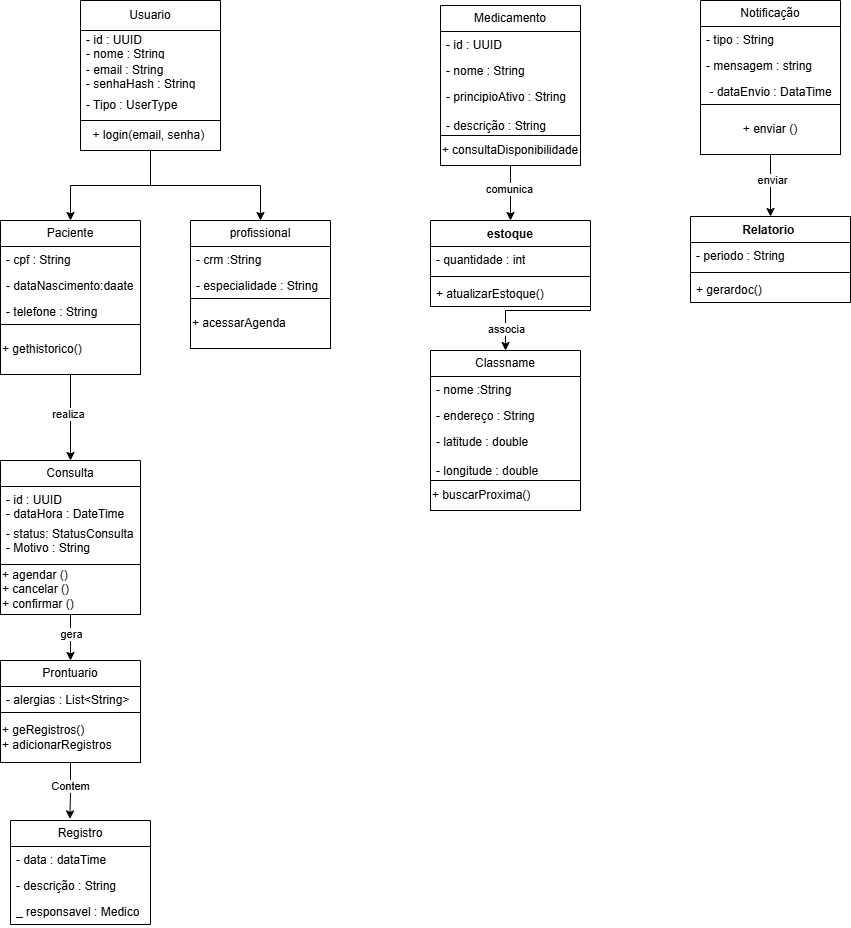

The diagram above was exported from draw.io. Its source (the exported page's mxGraphModel, read from the mxfile embedded in the PNG):
<mxGraphModel dx="2283" dy="1193" grid="1" gridSize="10" guides="1" tooltips="1" connect="1" arrows="1" fold="1" page="1" pageScale="1" pageWidth="827" pageHeight="1169" math="0" shadow="0">
  <root>
    <mxCell id="0" />
    <mxCell id="1" parent="0" />
    <mxCell id="TJ5151SgALch-ht3ztA4-1" value="Usuario" style="swimlane;fontStyle=0;childLayout=stackLayout;horizontal=1;startSize=30;horizontalStack=0;resizeParent=1;resizeParentMax=0;resizeLast=0;collapsible=1;marginBottom=0;whiteSpace=wrap;html=1;" vertex="1" parent="1">
      <mxGeometry x="110" y="50" width="140" height="120" as="geometry" />
    </mxCell>
    <mxCell id="TJ5151SgALch-ht3ztA4-2" value="- id : UUID&lt;div&gt;- nome : String&lt;/div&gt;" style="text;strokeColor=none;fillColor=none;align=left;verticalAlign=middle;spacingLeft=4;spacingRight=4;overflow=hidden;points=[[0,0.5],[1,0.5]];portConstraint=eastwest;rotatable=0;whiteSpace=wrap;html=1;" vertex="1" parent="TJ5151SgALch-ht3ztA4-1">
      <mxGeometry y="30" width="140" height="30" as="geometry" />
    </mxCell>
    <mxCell id="TJ5151SgALch-ht3ztA4-3" value="- email : String&lt;div&gt;- senhaHash : String&lt;/div&gt;" style="text;strokeColor=none;fillColor=none;align=left;verticalAlign=middle;spacingLeft=4;spacingRight=4;overflow=hidden;points=[[0,0.5],[1,0.5]];portConstraint=eastwest;rotatable=0;whiteSpace=wrap;html=1;" vertex="1" parent="TJ5151SgALch-ht3ztA4-1">
      <mxGeometry y="60" width="140" height="30" as="geometry" />
    </mxCell>
    <mxCell id="TJ5151SgALch-ht3ztA4-4" value="- Tipo : UserType" style="text;strokeColor=none;fillColor=none;align=left;verticalAlign=middle;spacingLeft=4;spacingRight=4;overflow=hidden;points=[[0,0.5],[1,0.5]];portConstraint=eastwest;rotatable=0;whiteSpace=wrap;html=1;" vertex="1" parent="TJ5151SgALch-ht3ztA4-1">
      <mxGeometry y="90" width="140" height="30" as="geometry" />
    </mxCell>
    <mxCell id="TJ5151SgALch-ht3ztA4-12" style="edgeStyle=orthogonalEdgeStyle;rounded=0;orthogonalLoop=1;jettySize=auto;html=1;entryX=0.5;entryY=0;entryDx=0;entryDy=0;" edge="1" parent="1" source="TJ5151SgALch-ht3ztA4-5" target="TJ5151SgALch-ht3ztA4-6">
      <mxGeometry relative="1" as="geometry" />
    </mxCell>
    <mxCell id="TJ5151SgALch-ht3ztA4-26" style="edgeStyle=orthogonalEdgeStyle;rounded=0;orthogonalLoop=1;jettySize=auto;html=1;entryX=0.5;entryY=0;entryDx=0;entryDy=0;" edge="1" parent="1" source="TJ5151SgALch-ht3ztA4-5" target="TJ5151SgALch-ht3ztA4-21">
      <mxGeometry relative="1" as="geometry" />
    </mxCell>
    <mxCell id="TJ5151SgALch-ht3ztA4-5" value="+ login(email, senha)&amp;nbsp;" style="rounded=0;whiteSpace=wrap;html=1;" vertex="1" parent="1">
      <mxGeometry x="110" y="170" width="140" height="30" as="geometry" />
    </mxCell>
    <mxCell id="TJ5151SgALch-ht3ztA4-6" value="Paciente" style="swimlane;fontStyle=0;childLayout=stackLayout;horizontal=1;startSize=26;fillColor=none;horizontalStack=0;resizeParent=1;resizeParentMax=0;resizeLast=0;collapsible=1;marginBottom=0;whiteSpace=wrap;html=1;" vertex="1" parent="1">
      <mxGeometry x="30" y="270" width="140" height="154" as="geometry" />
    </mxCell>
    <mxCell id="TJ5151SgALch-ht3ztA4-7" value="- cpf : String" style="text;strokeColor=none;fillColor=none;align=left;verticalAlign=top;spacingLeft=4;spacingRight=4;overflow=hidden;rotatable=0;points=[[0,0.5],[1,0.5]];portConstraint=eastwest;whiteSpace=wrap;html=1;" vertex="1" parent="TJ5151SgALch-ht3ztA4-6">
      <mxGeometry y="26" width="140" height="26" as="geometry" />
    </mxCell>
    <mxCell id="TJ5151SgALch-ht3ztA4-8" value="- dataNascimento:daate" style="text;strokeColor=none;fillColor=none;align=left;verticalAlign=top;spacingLeft=4;spacingRight=4;overflow=hidden;rotatable=0;points=[[0,0.5],[1,0.5]];portConstraint=eastwest;whiteSpace=wrap;html=1;" vertex="1" parent="TJ5151SgALch-ht3ztA4-6">
      <mxGeometry y="52" width="140" height="26" as="geometry" />
    </mxCell>
    <mxCell id="TJ5151SgALch-ht3ztA4-9" value="- telefone : String" style="text;strokeColor=none;fillColor=none;align=left;verticalAlign=top;spacingLeft=4;spacingRight=4;overflow=hidden;rotatable=0;points=[[0,0.5],[1,0.5]];portConstraint=eastwest;whiteSpace=wrap;html=1;" vertex="1" parent="TJ5151SgALch-ht3ztA4-6">
      <mxGeometry y="78" width="140" height="26" as="geometry" />
    </mxCell>
    <mxCell id="TJ5151SgALch-ht3ztA4-11" value="+ gethistorico()" style="html=1;whiteSpace=wrap;align=left;" vertex="1" parent="TJ5151SgALch-ht3ztA4-6">
      <mxGeometry y="104" width="140" height="50" as="geometry" />
    </mxCell>
    <mxCell id="TJ5151SgALch-ht3ztA4-21" value="profissional" style="swimlane;fontStyle=0;childLayout=stackLayout;horizontal=1;startSize=26;fillColor=none;horizontalStack=0;resizeParent=1;resizeParentMax=0;resizeLast=0;collapsible=1;marginBottom=0;whiteSpace=wrap;html=1;" vertex="1" parent="1">
      <mxGeometry x="220" y="270" width="140" height="128" as="geometry" />
    </mxCell>
    <mxCell id="TJ5151SgALch-ht3ztA4-22" value="- crm :String&amp;nbsp;" style="text;strokeColor=none;fillColor=none;align=left;verticalAlign=top;spacingLeft=4;spacingRight=4;overflow=hidden;rotatable=0;points=[[0,0.5],[1,0.5]];portConstraint=eastwest;whiteSpace=wrap;html=1;" vertex="1" parent="TJ5151SgALch-ht3ztA4-21">
      <mxGeometry y="26" width="140" height="26" as="geometry" />
    </mxCell>
    <mxCell id="TJ5151SgALch-ht3ztA4-23" value="- especialidade : String" style="text;strokeColor=none;fillColor=none;align=left;verticalAlign=top;spacingLeft=4;spacingRight=4;overflow=hidden;rotatable=0;points=[[0,0.5],[1,0.5]];portConstraint=eastwest;whiteSpace=wrap;html=1;" vertex="1" parent="TJ5151SgALch-ht3ztA4-21">
      <mxGeometry y="52" width="140" height="26" as="geometry" />
    </mxCell>
    <mxCell id="TJ5151SgALch-ht3ztA4-25" value="+ acessarAgenda" style="html=1;whiteSpace=wrap;align=left;" vertex="1" parent="TJ5151SgALch-ht3ztA4-21">
      <mxGeometry y="78" width="140" height="50" as="geometry" />
    </mxCell>
    <mxCell id="TJ5151SgALch-ht3ztA4-43" style="edgeStyle=orthogonalEdgeStyle;rounded=0;orthogonalLoop=1;jettySize=auto;html=1;exitX=0.5;exitY=1;exitDx=0;exitDy=0;entryX=0.5;entryY=0;entryDx=0;entryDy=0;" edge="1" parent="1" source="TJ5151SgALch-ht3ztA4-27" target="TJ5151SgALch-ht3ztA4-32">
      <mxGeometry relative="1" as="geometry" />
    </mxCell>
    <mxCell id="TJ5151SgALch-ht3ztA4-44" value="gera" style="edgeLabel;html=1;align=center;verticalAlign=middle;resizable=0;points=[];" vertex="1" connectable="0" parent="TJ5151SgALch-ht3ztA4-43">
      <mxGeometry x="-0.1532" relative="1" as="geometry">
        <mxPoint y="-1" as="offset" />
      </mxGeometry>
    </mxCell>
    <mxCell id="TJ5151SgALch-ht3ztA4-27" value="Consulta" style="swimlane;fontStyle=0;childLayout=stackLayout;horizontal=1;startSize=26;fillColor=none;horizontalStack=0;resizeParent=1;resizeParentMax=0;resizeLast=0;collapsible=1;marginBottom=0;whiteSpace=wrap;html=1;" vertex="1" parent="1">
      <mxGeometry x="30" y="510" width="140" height="154" as="geometry" />
    </mxCell>
    <mxCell id="TJ5151SgALch-ht3ztA4-28" value="- id : UUID&amp;nbsp;&lt;div&gt;- dataHora : DateTime&lt;/div&gt;" style="text;strokeColor=none;fillColor=none;align=left;verticalAlign=top;spacingLeft=4;spacingRight=4;overflow=hidden;rotatable=0;points=[[0,0.5],[1,0.5]];portConstraint=eastwest;whiteSpace=wrap;html=1;" vertex="1" parent="TJ5151SgALch-ht3ztA4-27">
      <mxGeometry y="26" width="140" height="34" as="geometry" />
    </mxCell>
    <mxCell id="TJ5151SgALch-ht3ztA4-29" value="- status: StatusConsulta&lt;div&gt;- Motivo : String&lt;/div&gt;" style="text;strokeColor=none;fillColor=none;align=left;verticalAlign=top;spacingLeft=4;spacingRight=4;overflow=hidden;rotatable=0;points=[[0,0.5],[1,0.5]];portConstraint=eastwest;whiteSpace=wrap;html=1;" vertex="1" parent="TJ5151SgALch-ht3ztA4-27">
      <mxGeometry y="60" width="140" height="44" as="geometry" />
    </mxCell>
    <mxCell id="TJ5151SgALch-ht3ztA4-31" value="+ agendar ()&lt;div&gt;+ cancelar ()&lt;/div&gt;&lt;div&gt;+ confirmar ()&lt;/div&gt;" style="html=1;whiteSpace=wrap;align=left;" vertex="1" parent="TJ5151SgALch-ht3ztA4-27">
      <mxGeometry y="104" width="140" height="50" as="geometry" />
    </mxCell>
    <mxCell id="TJ5151SgALch-ht3ztA4-32" value="Prontuario" style="swimlane;fontStyle=0;childLayout=stackLayout;horizontal=1;startSize=26;fillColor=none;horizontalStack=0;resizeParent=1;resizeParentMax=0;resizeLast=0;collapsible=1;marginBottom=0;whiteSpace=wrap;html=1;" vertex="1" parent="1">
      <mxGeometry x="30" y="710" width="140" height="52" as="geometry" />
    </mxCell>
    <mxCell id="TJ5151SgALch-ht3ztA4-33" value="- alergias : List&amp;lt;String&amp;gt;" style="text;strokeColor=none;fillColor=none;align=left;verticalAlign=top;spacingLeft=4;spacingRight=4;overflow=hidden;rotatable=0;points=[[0,0.5],[1,0.5]];portConstraint=eastwest;whiteSpace=wrap;html=1;" vertex="1" parent="TJ5151SgALch-ht3ztA4-32">
      <mxGeometry y="26" width="140" height="26" as="geometry" />
    </mxCell>
    <mxCell id="TJ5151SgALch-ht3ztA4-36" value="+ geRegistros()&lt;div&gt;+ adicionarRegistros&lt;/div&gt;" style="html=1;whiteSpace=wrap;align=left;" vertex="1" parent="1">
      <mxGeometry x="30" y="762" width="140" height="50" as="geometry" />
    </mxCell>
    <mxCell id="TJ5151SgALch-ht3ztA4-37" value="Registro" style="swimlane;fontStyle=0;childLayout=stackLayout;horizontal=1;startSize=26;fillColor=none;horizontalStack=0;resizeParent=1;resizeParentMax=0;resizeLast=0;collapsible=1;marginBottom=0;whiteSpace=wrap;html=1;" vertex="1" parent="1">
      <mxGeometry x="40" y="870" width="140" height="104" as="geometry" />
    </mxCell>
    <mxCell id="TJ5151SgALch-ht3ztA4-38" value="- data : dataTime" style="text;strokeColor=none;fillColor=none;align=left;verticalAlign=top;spacingLeft=4;spacingRight=4;overflow=hidden;rotatable=0;points=[[0,0.5],[1,0.5]];portConstraint=eastwest;whiteSpace=wrap;html=1;" vertex="1" parent="TJ5151SgALch-ht3ztA4-37">
      <mxGeometry y="26" width="140" height="26" as="geometry" />
    </mxCell>
    <mxCell id="TJ5151SgALch-ht3ztA4-39" value="- descrição : String" style="text;strokeColor=none;fillColor=none;align=left;verticalAlign=top;spacingLeft=4;spacingRight=4;overflow=hidden;rotatable=0;points=[[0,0.5],[1,0.5]];portConstraint=eastwest;whiteSpace=wrap;html=1;" vertex="1" parent="TJ5151SgALch-ht3ztA4-37">
      <mxGeometry y="52" width="140" height="26" as="geometry" />
    </mxCell>
    <mxCell id="TJ5151SgALch-ht3ztA4-40" value="_ responsavel : Medico" style="text;strokeColor=none;fillColor=none;align=left;verticalAlign=top;spacingLeft=4;spacingRight=4;overflow=hidden;rotatable=0;points=[[0,0.5],[1,0.5]];portConstraint=eastwest;whiteSpace=wrap;html=1;" vertex="1" parent="TJ5151SgALch-ht3ztA4-37">
      <mxGeometry y="78" width="140" height="26" as="geometry" />
    </mxCell>
    <mxCell id="TJ5151SgALch-ht3ztA4-41" style="edgeStyle=orthogonalEdgeStyle;rounded=0;orthogonalLoop=1;jettySize=auto;html=1;entryX=0.424;entryY=-0.015;entryDx=0;entryDy=0;entryPerimeter=0;" edge="1" parent="1" source="TJ5151SgALch-ht3ztA4-36" target="TJ5151SgALch-ht3ztA4-37">
      <mxGeometry relative="1" as="geometry" />
    </mxCell>
    <mxCell id="TJ5151SgALch-ht3ztA4-42" value="Contem" style="edgeLabel;html=1;align=center;verticalAlign=middle;resizable=0;points=[];" vertex="1" connectable="0" parent="TJ5151SgALch-ht3ztA4-41">
      <mxGeometry x="-0.2312" y="-1" relative="1" as="geometry">
        <mxPoint y="1" as="offset" />
      </mxGeometry>
    </mxCell>
    <mxCell id="TJ5151SgALch-ht3ztA4-45" style="edgeStyle=orthogonalEdgeStyle;rounded=0;orthogonalLoop=1;jettySize=auto;html=1;entryX=0.5;entryY=0;entryDx=0;entryDy=0;" edge="1" parent="1" source="TJ5151SgALch-ht3ztA4-11" target="TJ5151SgALch-ht3ztA4-27">
      <mxGeometry relative="1" as="geometry" />
    </mxCell>
    <mxCell id="TJ5151SgALch-ht3ztA4-46" value="realiza" style="edgeLabel;html=1;align=center;verticalAlign=middle;resizable=0;points=[];" vertex="1" connectable="0" parent="TJ5151SgALch-ht3ztA4-45">
      <mxGeometry x="-0.1174" y="-3" relative="1" as="geometry">
        <mxPoint y="1" as="offset" />
      </mxGeometry>
    </mxCell>
    <mxCell id="TJ5151SgALch-ht3ztA4-47" value="Medicamento" style="swimlane;fontStyle=0;childLayout=stackLayout;horizontal=1;startSize=26;fillColor=none;horizontalStack=0;resizeParent=1;resizeParentMax=0;resizeLast=0;collapsible=1;marginBottom=0;whiteSpace=wrap;html=1;" vertex="1" parent="1">
      <mxGeometry x="470" y="55" width="140" height="160" as="geometry" />
    </mxCell>
    <mxCell id="TJ5151SgALch-ht3ztA4-48" value="- id : UUID&amp;nbsp;" style="text;strokeColor=none;fillColor=none;align=left;verticalAlign=top;spacingLeft=4;spacingRight=4;overflow=hidden;rotatable=0;points=[[0,0.5],[1,0.5]];portConstraint=eastwest;whiteSpace=wrap;html=1;" vertex="1" parent="TJ5151SgALch-ht3ztA4-47">
      <mxGeometry y="26" width="140" height="26" as="geometry" />
    </mxCell>
    <mxCell id="TJ5151SgALch-ht3ztA4-49" value="- nome : String" style="text;strokeColor=none;fillColor=none;align=left;verticalAlign=top;spacingLeft=4;spacingRight=4;overflow=hidden;rotatable=0;points=[[0,0.5],[1,0.5]];portConstraint=eastwest;whiteSpace=wrap;html=1;" vertex="1" parent="TJ5151SgALch-ht3ztA4-47">
      <mxGeometry y="52" width="140" height="26" as="geometry" />
    </mxCell>
    <mxCell id="TJ5151SgALch-ht3ztA4-50" value="- principioAtivo : String&lt;div&gt;&lt;br&gt;&lt;div&gt;- descrição : String&lt;/div&gt;&lt;/div&gt;" style="text;strokeColor=none;fillColor=none;align=left;verticalAlign=top;spacingLeft=4;spacingRight=4;overflow=hidden;rotatable=0;points=[[0,0.5],[1,0.5]];portConstraint=eastwest;whiteSpace=wrap;html=1;" vertex="1" parent="TJ5151SgALch-ht3ztA4-47">
      <mxGeometry y="78" width="140" height="52" as="geometry" />
    </mxCell>
    <mxCell id="TJ5151SgALch-ht3ztA4-51" value="&lt;div style=&quot;text-align: justify;&quot;&gt;&lt;span style=&quot;background-color: transparent; color: light-dark(rgb(0, 0, 0), rgb(255, 255, 255));&quot;&gt;+ consultaDisponibilidade&lt;/span&gt;&lt;/div&gt;" style="html=1;whiteSpace=wrap;" vertex="1" parent="TJ5151SgALch-ht3ztA4-47">
      <mxGeometry y="130" width="140" height="30" as="geometry" />
    </mxCell>
    <mxCell id="TJ5151SgALch-ht3ztA4-52" value="estoque" style="swimlane;fontStyle=1;align=center;verticalAlign=top;childLayout=stackLayout;horizontal=1;startSize=26;horizontalStack=0;resizeParent=1;resizeParentMax=0;resizeLast=0;collapsible=1;marginBottom=0;whiteSpace=wrap;html=1;" vertex="1" parent="1">
      <mxGeometry x="460" y="270" width="160" height="86" as="geometry" />
    </mxCell>
    <mxCell id="TJ5151SgALch-ht3ztA4-53" value="- quantidade : int" style="text;strokeColor=none;fillColor=none;align=left;verticalAlign=top;spacingLeft=4;spacingRight=4;overflow=hidden;rotatable=0;points=[[0,0.5],[1,0.5]];portConstraint=eastwest;whiteSpace=wrap;html=1;" vertex="1" parent="TJ5151SgALch-ht3ztA4-52">
      <mxGeometry y="26" width="160" height="26" as="geometry" />
    </mxCell>
    <mxCell id="TJ5151SgALch-ht3ztA4-54" value="" style="line;strokeWidth=1;fillColor=none;align=left;verticalAlign=middle;spacingTop=-1;spacingLeft=3;spacingRight=3;rotatable=0;labelPosition=right;points=[];portConstraint=eastwest;strokeColor=inherit;" vertex="1" parent="TJ5151SgALch-ht3ztA4-52">
      <mxGeometry y="52" width="160" height="8" as="geometry" />
    </mxCell>
    <mxCell id="TJ5151SgALch-ht3ztA4-55" value="+ atualizarEstoque()" style="text;strokeColor=none;fillColor=none;align=left;verticalAlign=top;spacingLeft=4;spacingRight=4;overflow=hidden;rotatable=0;points=[[0,0.5],[1,0.5]];portConstraint=eastwest;whiteSpace=wrap;html=1;" vertex="1" parent="TJ5151SgALch-ht3ztA4-52">
      <mxGeometry y="60" width="160" height="26" as="geometry" />
    </mxCell>
    <mxCell id="TJ5151SgALch-ht3ztA4-57" style="edgeStyle=orthogonalEdgeStyle;rounded=0;orthogonalLoop=1;jettySize=auto;html=1;entryX=0.5;entryY=0;entryDx=0;entryDy=0;" edge="1" parent="1" source="TJ5151SgALch-ht3ztA4-51" target="TJ5151SgALch-ht3ztA4-52">
      <mxGeometry relative="1" as="geometry" />
    </mxCell>
    <mxCell id="TJ5151SgALch-ht3ztA4-77" value="comunica" style="edgeLabel;html=1;align=center;verticalAlign=middle;resizable=0;points=[];" vertex="1" connectable="0" parent="TJ5151SgALch-ht3ztA4-57">
      <mxGeometry x="-0.1688" y="-2" relative="1" as="geometry">
        <mxPoint as="offset" />
      </mxGeometry>
    </mxCell>
    <mxCell id="TJ5151SgALch-ht3ztA4-58" value="Classname" style="swimlane;fontStyle=0;childLayout=stackLayout;horizontal=1;startSize=26;fillColor=none;horizontalStack=0;resizeParent=1;resizeParentMax=0;resizeLast=0;collapsible=1;marginBottom=0;whiteSpace=wrap;html=1;" vertex="1" parent="1">
      <mxGeometry x="460" y="400" width="150" height="160" as="geometry" />
    </mxCell>
    <mxCell id="TJ5151SgALch-ht3ztA4-59" value="- nome :String" style="text;strokeColor=none;fillColor=none;align=left;verticalAlign=top;spacingLeft=4;spacingRight=4;overflow=hidden;rotatable=0;points=[[0,0.5],[1,0.5]];portConstraint=eastwest;whiteSpace=wrap;html=1;" vertex="1" parent="TJ5151SgALch-ht3ztA4-58">
      <mxGeometry y="26" width="150" height="26" as="geometry" />
    </mxCell>
    <mxCell id="TJ5151SgALch-ht3ztA4-60" value="- endereço : String" style="text;strokeColor=none;fillColor=none;align=left;verticalAlign=top;spacingLeft=4;spacingRight=4;overflow=hidden;rotatable=0;points=[[0,0.5],[1,0.5]];portConstraint=eastwest;whiteSpace=wrap;html=1;" vertex="1" parent="TJ5151SgALch-ht3ztA4-58">
      <mxGeometry y="52" width="150" height="26" as="geometry" />
    </mxCell>
    <mxCell id="TJ5151SgALch-ht3ztA4-61" value="- latitude : double&lt;div&gt;&lt;br&gt;&lt;/div&gt;&lt;div&gt;- longitude : double&lt;/div&gt;" style="text;strokeColor=none;fillColor=none;align=left;verticalAlign=top;spacingLeft=4;spacingRight=4;overflow=hidden;rotatable=0;points=[[0,0.5],[1,0.5]];portConstraint=eastwest;whiteSpace=wrap;html=1;" vertex="1" parent="TJ5151SgALch-ht3ztA4-58">
      <mxGeometry y="78" width="150" height="52" as="geometry" />
    </mxCell>
    <mxCell id="TJ5151SgALch-ht3ztA4-62" value="+ buscarProxima()" style="html=1;whiteSpace=wrap;align=left;" vertex="1" parent="TJ5151SgALch-ht3ztA4-58">
      <mxGeometry y="130" width="150" height="30" as="geometry" />
    </mxCell>
    <mxCell id="TJ5151SgALch-ht3ztA4-63" style="edgeStyle=orthogonalEdgeStyle;rounded=0;orthogonalLoop=1;jettySize=auto;html=1;exitX=1;exitY=0.5;exitDx=0;exitDy=0;entryX=0.5;entryY=0;entryDx=0;entryDy=0;" edge="1" parent="1" source="TJ5151SgALch-ht3ztA4-55" target="TJ5151SgALch-ht3ztA4-58">
      <mxGeometry relative="1" as="geometry">
        <Array as="points">
          <mxPoint x="620" y="360" />
          <mxPoint x="535" y="360" />
        </Array>
      </mxGeometry>
    </mxCell>
    <mxCell id="TJ5151SgALch-ht3ztA4-75" value="associa" style="edgeLabel;html=1;align=center;verticalAlign=middle;resizable=0;points=[];" vertex="1" connectable="0" parent="TJ5151SgALch-ht3ztA4-63">
      <mxGeometry x="0.6881" relative="1" as="geometry">
        <mxPoint as="offset" />
      </mxGeometry>
    </mxCell>
    <mxCell id="TJ5151SgALch-ht3ztA4-73" style="edgeStyle=orthogonalEdgeStyle;rounded=0;orthogonalLoop=1;jettySize=auto;html=1;exitX=0.5;exitY=1;exitDx=0;exitDy=0;entryX=0.5;entryY=0;entryDx=0;entryDy=0;" edge="1" parent="1" source="TJ5151SgALch-ht3ztA4-64" target="TJ5151SgALch-ht3ztA4-69">
      <mxGeometry relative="1" as="geometry" />
    </mxCell>
    <mxCell id="TJ5151SgALch-ht3ztA4-74" value="enviar" style="edgeLabel;html=1;align=center;verticalAlign=middle;resizable=0;points=[];" vertex="1" connectable="0" parent="TJ5151SgALch-ht3ztA4-73">
      <mxGeometry x="-0.2012" y="1" relative="1" as="geometry">
        <mxPoint as="offset" />
      </mxGeometry>
    </mxCell>
    <mxCell id="TJ5151SgALch-ht3ztA4-64" value="Notificação" style="swimlane;fontStyle=0;childLayout=stackLayout;horizontal=1;startSize=26;fillColor=none;horizontalStack=0;resizeParent=1;resizeParentMax=0;resizeLast=0;collapsible=1;marginBottom=0;whiteSpace=wrap;html=1;" vertex="1" parent="1">
      <mxGeometry x="730" y="50" width="140" height="154" as="geometry" />
    </mxCell>
    <mxCell id="TJ5151SgALch-ht3ztA4-65" value="- tipo : String&amp;nbsp;" style="text;strokeColor=none;fillColor=none;align=left;verticalAlign=top;spacingLeft=4;spacingRight=4;overflow=hidden;rotatable=0;points=[[0,0.5],[1,0.5]];portConstraint=eastwest;whiteSpace=wrap;html=1;" vertex="1" parent="TJ5151SgALch-ht3ztA4-64">
      <mxGeometry y="26" width="140" height="26" as="geometry" />
    </mxCell>
    <mxCell id="TJ5151SgALch-ht3ztA4-66" value="- mensagem : string&amp;nbsp;" style="text;strokeColor=none;fillColor=none;align=left;verticalAlign=top;spacingLeft=4;spacingRight=4;overflow=hidden;rotatable=0;points=[[0,0.5],[1,0.5]];portConstraint=eastwest;whiteSpace=wrap;html=1;" vertex="1" parent="TJ5151SgALch-ht3ztA4-64">
      <mxGeometry y="52" width="140" height="26" as="geometry" />
    </mxCell>
    <mxCell id="TJ5151SgALch-ht3ztA4-67" value="&amp;nbsp;- dataEnvio : DataTime" style="text;strokeColor=none;fillColor=none;align=left;verticalAlign=top;spacingLeft=4;spacingRight=4;overflow=hidden;rotatable=0;points=[[0,0.5],[1,0.5]];portConstraint=eastwest;whiteSpace=wrap;html=1;" vertex="1" parent="TJ5151SgALch-ht3ztA4-64">
      <mxGeometry y="78" width="140" height="26" as="geometry" />
    </mxCell>
    <mxCell id="TJ5151SgALch-ht3ztA4-68" value="+ enviar ()" style="html=1;whiteSpace=wrap;" vertex="1" parent="TJ5151SgALch-ht3ztA4-64">
      <mxGeometry y="104" width="140" height="50" as="geometry" />
    </mxCell>
    <mxCell id="TJ5151SgALch-ht3ztA4-69" value="Relatorio&amp;nbsp;" style="swimlane;fontStyle=1;align=center;verticalAlign=top;childLayout=stackLayout;horizontal=1;startSize=26;horizontalStack=0;resizeParent=1;resizeParentMax=0;resizeLast=0;collapsible=1;marginBottom=0;whiteSpace=wrap;html=1;" vertex="1" parent="1">
      <mxGeometry x="720" y="266" width="160" height="86" as="geometry" />
    </mxCell>
    <mxCell id="TJ5151SgALch-ht3ztA4-70" value="- periodo : String&amp;nbsp;" style="text;strokeColor=none;fillColor=none;align=left;verticalAlign=top;spacingLeft=4;spacingRight=4;overflow=hidden;rotatable=0;points=[[0,0.5],[1,0.5]];portConstraint=eastwest;whiteSpace=wrap;html=1;" vertex="1" parent="TJ5151SgALch-ht3ztA4-69">
      <mxGeometry y="26" width="160" height="26" as="geometry" />
    </mxCell>
    <mxCell id="TJ5151SgALch-ht3ztA4-71" value="" style="line;strokeWidth=1;fillColor=none;align=left;verticalAlign=middle;spacingTop=-1;spacingLeft=3;spacingRight=3;rotatable=0;labelPosition=right;points=[];portConstraint=eastwest;strokeColor=inherit;" vertex="1" parent="TJ5151SgALch-ht3ztA4-69">
      <mxGeometry y="52" width="160" height="8" as="geometry" />
    </mxCell>
    <mxCell id="TJ5151SgALch-ht3ztA4-72" value="+ gerardoc()" style="text;strokeColor=none;fillColor=none;align=left;verticalAlign=top;spacingLeft=4;spacingRight=4;overflow=hidden;rotatable=0;points=[[0,0.5],[1,0.5]];portConstraint=eastwest;whiteSpace=wrap;html=1;" vertex="1" parent="TJ5151SgALch-ht3ztA4-69">
      <mxGeometry y="60" width="160" height="26" as="geometry" />
    </mxCell>
  </root>
</mxGraphModel>